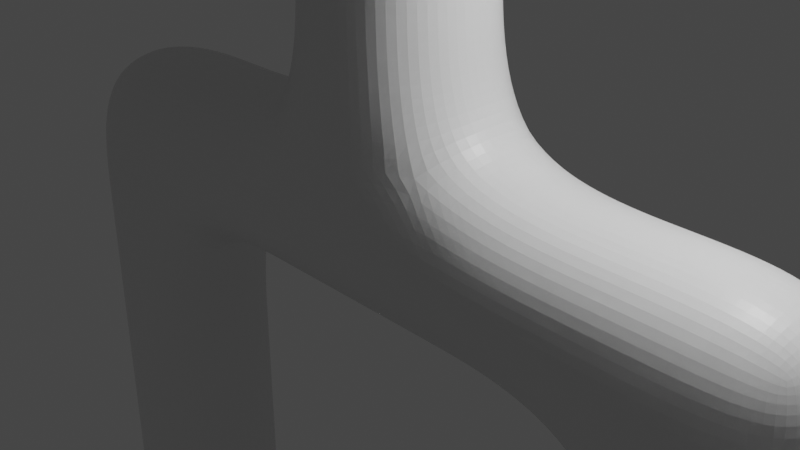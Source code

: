 # Source: weird-humanoid.blend  (saved by Blender 2.93.20; exported with 4.5.12 LTS)
import bpy
from mathutils import Matrix  # noqa: F401  (used for matrix-valued properties, if any)

bpy.ops.wm.read_factory_settings(use_empty=True)
scene = bpy.context.scene
scene.name = 'Scene'

# ---- collections
col_collection = bpy.data.collections.new('Collection'); scene.collection.children.link(col_collection)

# ---- materials (node trees are filled in below, after node groups)
mat_material = bpy.data.materials.new('Material')
mat_material.alpha_threshold = 0.0
mat_material.use_transparent_shadow = False
mat_material.line_color = (0.0, 0.0, 0.0, 1.0)

# ---- material node trees
mat_material.use_nodes = True; mat_material.node_tree.nodes.clear()
_N = mat_material.node_tree.nodes; _L = mat_material.node_tree.links
n0 = _N.new('ShaderNodeOutputMaterial'); n0.name = 'Material Output'; n0.location = (300, 300)
n1 = _N.new('ShaderNodeBsdfPrincipled'); n1.name = 'Principled BSDF'; n1.location = (10, 300)
n1.distribution = 'GGX'
n1.subsurface_method = 'BURLEY'
n1.inputs[2].default_value = 0.4
n1.inputs[3].default_value = 1.45
n1.inputs[27].default_value = (0.0, 0.0, 0.0, 1.0)
n1.inputs[28].default_value = 1.0
_L.new(n1.outputs[0], n0.inputs[0])
n0.is_active_output = True

# ---- world
world_world = bpy.data.worlds.new('World'); scene.world = world_world
world_world.use_nodes = True; world_world.node_tree.nodes.clear()
_N = world_world.node_tree.nodes; _L = world_world.node_tree.links
n0 = _N.new('ShaderNodeOutputWorld'); n0.name = 'World Output'; n0.location = (300, 300)
n1 = _N.new('ShaderNodeBackground'); n1.name = 'Background'; n1.location = (10, 300)
n1.inputs[0].default_value = (0.05088, 0.05088, 0.05088, 1.0)
_L.new(n1.outputs[0], n0.inputs[0])
n0.is_active_output = True
world_world.color = (0.05088, 0.05088, 0.05088)
world_world.use_sun_shadow = False
world_world.sun_shadow_jitter_overblur = 0.0

# ---- cameras
cam_camera = bpy.data.cameras.new('Camera')
cam_camera.clip_end = 100.0
cam_camera.ortho_scale = 7.314

# ---- lights
light_light = bpy.data.lights.new('Light', 'POINT')
light_light.transmission_factor = 0.0
light_light.energy = 1000.0
light_light.shadow_soft_size = 0.1
light_light.shadow_maximum_resolution = 0.006
light_light.use_absolute_resolution = True

# ---- meshes
me_cube = bpy.data.meshes.new('Cube')
me_cube.from_pydata([(1.0, 1.0, 1.0), (1.0, 1.0, -1.0), (1.0, -1.0, 1.0), (1.0, -1.0, -1.0), (-1.0, 1.0, 1.0), (-1.0, 1.0, -1.0), (-1.0, -1.0, 1.0), (-1.0, -1.0, -1.0), (3.0, 1.0, 1.0), (3.0, 1.0, -1.0), (3.0, -1.0, 1.0), (3.0, -1.0, -1.0), (5.0, 1.0, 1.0), (5.0, 1.0, -1.0), (5.0, -1.0, 1.0), (5.0, -1.0, -1.0), (-3.0, 1.0, -1.0), (-3.0, -1.0, -1.0), (-3.0, -1.0, 1.0), (-3.0, 1.0, 1.0), (-5.0, 1.0, -1.0), (-5.0, -1.0, -1.0), (-5.0, -1.0, 1.0), (-5.0, 1.0, 1.0), (3.0, -1.0, -3.0), (3.0, 1.0, -3.0), (5.0, -1.0, -3.0), (5.0, 1.0, -3.0), (3.0, -1.0, -5.0), (3.0, 1.0, -5.0), (5.0, -1.0, -5.0), (5.0, 1.0, -5.0), (3.0, -1.0, -7.0), (3.0, 1.0, -7.0), (5.0, -1.0, -7.0), (5.0, 1.0, -7.0), (-3.0, 1.0, -3.0), (-3.0, -1.0, -3.0), (-5.0, 1.0, -3.0), (-5.0, -1.0, -3.0), (-3.0, 1.0, -5.0), (-3.0, -1.0, -5.0), (-5.0, 1.0, -5.0), (-5.0, -1.0, -5.0), (-3.0, 1.0, -7.0), (-3.0, -1.0, -7.0), (-5.0, 1.0, -7.0), (-5.0, -1.0, -7.0), (3.0, -1.0, -8.0), (3.0, 1.0, -8.0), (5.0, -1.0, -8.0), (5.0, 1.0, -8.0), (-3.0, 1.0, -8.0), (-3.0, -1.0, -8.0), (-5.0, 1.0, -8.0), (-5.0, -1.0, -8.0), (5.0, -2.0, -7.0), (3.0, -2.0, -7.0), (5.0, -2.0, -8.0), (3.0, -2.0, -8.0), (-5.0, -2.0, -7.0), (-3.0, -2.0, -7.0), (-5.0, -2.0, -8.0), (-3.0, -2.0, -8.0), (1.0, -1.0, 3.0), (-1.0, -1.0, 3.0), (1.0, 1.0, 3.0), (-1.0, 1.0, 3.0), (1.0, -1.0, 5.0), (-1.0, -1.0, 5.0), (1.0, 1.0, 5.0), (-1.0, 1.0, 5.0), (1.0, -1.0, 7.0), (-1.0, -1.0, 7.0), (1.0, 1.0, 7.0), (-1.0, 1.0, 7.0), (1.0, -1.0, 9.0), (-1.0, -1.0, 9.0), (1.0, 1.0, 9.0), (-1.0, 1.0, 9.0), (3.0, 1.0, 7.0), (3.0, -1.0, 7.0), (3.0, 1.0, 9.0), (3.0, -1.0, 9.0), (5.0, 1.0, 7.0), (5.0, -1.0, 7.0), (5.0, 1.0, 9.0), (5.0, -1.0, 9.0), (7.238, 1.0, 7.0), (7.238, -1.0, 7.0), (7.238, 1.0, 9.0), (7.238, -1.0, 9.0), (9.238, 1.0, 7.0), (9.238, -1.0, 7.0), (9.238, 1.0, 9.0), (9.238, -1.0, 9.0), (11.24, 1.0, 7.0), (11.24, -1.0, 7.0), (11.24, 1.0, 9.0), (11.24, -1.0, 9.0), (13.24, 1.0, 7.0), (13.24, -1.0, 7.0), (13.24, 1.0, 9.0), (13.24, -1.0, 9.0), (-3.0, -1.0, 7.0), (-3.0, 1.0, 7.0), (-3.0, -1.0, 9.0), (-3.0, 1.0, 9.0), (-5.0, -1.0, 7.0), (-5.0, 1.0, 7.0), (-5.0, -1.0, 9.0), (-5.0, 1.0, 9.0), (-7.0, -1.0, 7.0), (-7.0, 1.0, 7.0), (-7.0, -1.0, 9.0), (-7.0, 1.0, 9.0), (-9.0, -1.0, 7.0), (-9.0, 1.0, 7.0), (-9.0, -1.0, 9.0), (-9.0, 1.0, 9.0), (-11.0, -1.0, 7.0), (-11.0, 1.0, 7.0), (-11.0, -1.0, 9.0), (-11.0, 1.0, 9.0), (-13.0, -1.0, 7.0), (-13.0, 1.0, 7.0), (-13.0, -1.0, 9.0), (-13.0, 1.0, 9.0), (13.24, 0.5, 7.0), (13.24, 0.0, 7.0), (13.24, -0.5, 7.0), (13.24, 0.5, 9.0), (13.24, 0.0, 9.0), (13.24, -0.5, 9.0), (13.24, -1.0, 7.5), (13.24, -1.0, 8.0), (13.24, -1.0, 8.5), (13.24, 1.0, 8.5), (13.24, 1.0, 8.0), (13.24, 1.0, 7.5), (13.24, -0.5, 7.5), (13.24, -0.5, 8.0), (13.24, -0.5, 8.5), (13.24, 0.0, 7.5), (13.24, 0.0, 8.0), (13.24, 0.0, 8.5), (13.24, 0.5, 7.5), (13.24, 0.5, 8.0), (13.24, 0.5, 8.5), (15.76, 1.0, 9.0), (15.76, 0.5, 9.0), (15.76, 1.0, 8.5), (15.76, 0.5, 8.5), (16.18, 1.0, 8.5), (16.18, 1.0, 8.0), (16.18, 0.5, 8.0), (16.18, 0.5, 8.5), (15.37, 1.0, 8.0), (15.37, 1.0, 7.5), (15.37, 0.5, 7.5), (15.37, 0.5, 8.0), (14.47, 1.0, 7.5), (14.47, 1.0, 7.0), (14.47, 0.5, 7.0), (14.47, 0.5, 7.5), (14.87, -0.5, 9.0), (14.87, -1.0, 9.0), (14.87, -1.0, 8.5), (14.87, -0.5, 8.5), (-13.0, -0.5, 7.0), (-13.0, 0.0, 7.0), (-13.0, 0.5, 7.0), (-13.0, -0.5, 9.0), (-13.0, 0.0, 9.0), (-13.0, 0.5, 9.0), (-13.0, -1.0, 7.5), (-13.0, -1.0, 8.0), (-13.0, -1.0, 8.5), (-13.0, 1.0, 8.5), (-13.0, 1.0, 8.0), (-13.0, 1.0, 7.5), (-13.0, 0.5, 7.5), (-13.0, 0.5, 8.0), (-13.0, 0.5, 8.5), (-13.0, 0.0, 7.5), (-13.0, 0.0, 8.0), (-13.0, 0.0, 8.5), (-13.0, -0.5, 7.5), (-13.0, -0.5, 8.0), (-13.0, -0.5, 8.5), (-14.55, -1.0, 8.5), (-14.55, -1.0, 9.0), (-14.55, -0.5, 9.0), (-14.55, -0.5, 8.5), (-15.02, 0.5, 9.0), (-15.02, 1.0, 9.0), (-15.02, 1.0, 8.5), (-15.02, 0.5, 8.5), (-15.86, 1.0, 8.5), (-15.86, 1.0, 8.0), (-15.86, 0.5, 8.0), (-15.86, 0.5, 8.5), (-14.76, 1.0, 8.0), (-14.76, 1.0, 7.5), (-14.76, 0.5, 7.5), (-14.76, 0.5, 8.0), (-13.92, 0.5, 7.0), (-13.92, 1.0, 7.0), (-13.92, 1.0, 7.5), (-13.92, 0.5, 7.5), (1.0, -1.0, 10.08), (-1.0, -1.0, 10.08), (1.0, 1.0, 10.08), (-1.0, 1.0, 10.08), (1.752, -1.752, 11.08), (-1.752, -1.752, 11.08), (1.752, 1.752, 11.08), (-1.752, 1.752, 11.08), (2.008, -2.008, 11.41), (-2.008, -2.008, 11.41), (2.008, 2.008, 11.41), (-2.008, 2.008, 11.41), (2.008, -2.008, 11.74), (-2.008, -2.008, 11.74), (2.008, 2.008, 11.74), (-2.008, 2.008, 11.74), (2.008, -2.008, 12.34), (-2.008, -2.008, 12.34), (2.008, 2.008, 12.34), (-2.008, 2.008, 12.34), (0.6238, -0.6238, 13.34), (-0.6238, -0.6238, 13.34), (0.6238, 0.6238, 13.34), (-0.6238, 0.6238, 13.34), (0.0, 0.0, 18.16)], [], [(2, 0, 66, 64), (3, 2, 6, 7), (4, 5, 16, 19), (5, 1, 3, 7), (0, 2, 10, 8), (5, 4, 0, 1), (8, 10, 14, 12), (2, 3, 11, 10), (1, 0, 8, 9), (3, 1, 9, 11), (13, 12, 14, 15), (9, 8, 12, 13), (15, 11, 24, 26), (10, 11, 15, 14), (17, 18, 22, 21), (7, 6, 18, 17), (5, 7, 17, 16), (6, 4, 19, 18), (21, 22, 23, 20), (19, 16, 20, 23), (21, 20, 38, 39), (18, 19, 23, 22), (26, 24, 28, 30), (13, 15, 26, 27), (11, 9, 25, 24), (9, 13, 27, 25), (29, 31, 35, 33), (27, 26, 30, 31), (25, 27, 31, 29), (24, 25, 29, 28), (33, 35, 51, 49), (28, 29, 33, 32), (30, 28, 32, 34), (31, 30, 34, 35), (38, 36, 40, 42), (17, 21, 39, 37), (16, 17, 37, 36), (20, 16, 36, 38), (41, 43, 47, 45), (39, 38, 42, 43), (37, 39, 43, 41), (36, 37, 41, 40), (44, 45, 53, 52), (40, 41, 45, 44), (42, 40, 44, 46), (43, 42, 46, 47), (48, 49, 51, 50), (32, 33, 49, 48), (48, 50, 58, 59), (35, 34, 50, 51), (52, 53, 55, 54), (46, 44, 52, 54), (47, 46, 54, 55), (53, 45, 61, 63), (56, 57, 59, 58), (32, 48, 59, 57), (34, 32, 57, 56), (50, 34, 56, 58), (61, 60, 62, 63), (55, 53, 63, 62), (47, 55, 62, 60), (45, 47, 60, 61), (67, 65, 69, 71), (0, 4, 67, 66), (6, 2, 64, 65), (4, 6, 65, 67), (70, 71, 75, 74), (65, 64, 68, 69), (66, 67, 71, 70), (64, 66, 70, 68), (77, 79, 107, 106), (68, 70, 74, 72), (71, 69, 73, 75), (69, 68, 72, 73), (79, 77, 211, 213), (73, 72, 76, 77), (74, 75, 79, 78), (74, 78, 82, 80), (80, 82, 86, 84), (78, 76, 83, 82), (76, 72, 81, 83), (72, 74, 80, 81), (87, 85, 89, 91), (82, 83, 87, 86), (83, 81, 85, 87), (81, 80, 84, 85), (89, 88, 92, 93), (85, 84, 88, 89), (84, 86, 90, 88), (86, 87, 91, 90), (92, 94, 98, 96), (88, 90, 94, 92), (90, 91, 95, 94), (91, 89, 93, 95), (99, 97, 101, 134, 135, 136, 103), (94, 95, 99, 98), (95, 93, 97, 99), (93, 92, 96, 97), (148, 137, 151, 152), (97, 96, 100, 128, 129, 130, 101), (96, 98, 102, 137, 138, 139, 100), (98, 99, 103, 133, 132, 131, 102), (106, 107, 111, 110), (75, 73, 104, 105), (79, 75, 105, 107), (73, 77, 106, 104), (108, 110, 114, 112), (104, 106, 110, 108), (105, 104, 108, 109), (107, 105, 109, 111), (115, 113, 117, 119), (109, 108, 112, 113), (111, 109, 113, 115), (110, 111, 115, 114), (116, 118, 122, 120), (114, 115, 119, 118), (112, 114, 118, 116), (113, 112, 116, 117), (120, 122, 126, 177, 176, 175, 124), (117, 116, 120, 121), (119, 117, 121, 123), (118, 119, 123, 122), (172, 189, 193, 192), (121, 120, 124, 169, 170, 171, 125), (123, 121, 125, 180, 179, 178, 127), (122, 123, 127, 174, 173, 172, 126), (136, 142, 168, 167), (142, 145, 132, 133), (145, 148, 131, 132), (101, 130, 140, 134), (134, 140, 141, 135), (135, 141, 142, 136), (130, 129, 143, 140), (140, 143, 144, 141), (141, 144, 145, 142), (129, 128, 146, 143), (143, 146, 147, 144), (144, 147, 148, 145), (100, 139, 161, 162), (139, 138, 157, 158), (137, 148, 156, 153), (152, 151, 149, 150), (137, 102, 149, 151), (131, 148, 152, 150), (102, 131, 150, 149), (155, 154, 153, 156), (148, 147, 155, 156), (147, 138, 154, 155), (138, 137, 153, 154), (159, 158, 157, 160), (147, 146, 159, 160), (146, 139, 158, 159), (138, 147, 160, 157), (163, 162, 161, 164), (128, 100, 162, 163), (139, 146, 164, 161), (146, 128, 163, 164), (167, 168, 165, 166), (133, 103, 166, 165), (103, 136, 167, 166), (142, 133, 165, 168), (127, 178, 196, 195), (183, 186, 173, 174), (186, 189, 172, 173), (180, 125, 207, 208), (181, 182, 205, 204), (179, 182, 200, 199), (171, 170, 184, 181), (181, 184, 185, 182), (182, 185, 186, 183), (170, 169, 187, 184), (184, 187, 188, 185), (185, 188, 189, 186), (169, 124, 175, 187), (187, 175, 176, 188), (188, 176, 177, 189), (193, 190, 191, 192), (126, 172, 192, 191), (177, 126, 191, 190), (189, 177, 190, 193), (196, 197, 194, 195), (174, 127, 195, 194), (183, 174, 194, 197), (178, 183, 197, 196), (199, 200, 201, 198), (178, 179, 199, 198), (182, 183, 201, 200), (183, 178, 198, 201), (203, 204, 205, 202), (182, 179, 202, 205), (180, 181, 204, 203), (179, 180, 203, 202), (207, 206, 209, 208), (125, 171, 206, 207), (171, 181, 209, 206), (181, 180, 208, 209), (213, 211, 215, 217), (77, 76, 210, 211), (78, 79, 213, 212), (76, 78, 212, 210), (217, 215, 219, 221), (211, 210, 214, 215), (212, 213, 217, 216), (210, 212, 216, 214), (220, 221, 225, 224), (215, 214, 218, 219), (216, 217, 221, 220), (214, 216, 220, 218), (225, 223, 227, 229), (218, 220, 224, 222), (221, 219, 223, 225), (219, 218, 222, 223), (227, 226, 230, 231), (223, 222, 226, 227), (224, 225, 229, 228), (222, 224, 228, 226), (232, 233, 234), (228, 229, 233, 232), (226, 228, 232, 230), (229, 227, 231, 233), (230, 232, 234), (233, 231, 234), (231, 230, 234)])
_uv = me_cube.uv_layers.new(name='UVMap')
_uv.uv.foreach_set('vector', [0.625, 0.75, 0.625, 0.5, 0.625, 0.5, 0.625, 0.75, 0.375, 0.75, 0.625, 0.75, 0.625, 1.0, 0.375, 1.0, 0.625, 0.25, 0.375, 0.25, 0.375, 0.25, 0.625, 0.25, 0.125, 0.5, 0.375, 0.5, 0.375, 0.75, 0.125, 0.75, 0.625, 0.5, 0.625, 0.75, 0.625, 0.75, 0.625, 0.5, 0.375, 0.25, 0.625, 0.25, 0.625, 0.5, 0.375, 0.5, 0.625, 0.5, 0.625, 0.75, 0.625, 0.75, 0.625, 0.5, 0.625, 0.75, 0.375, 0.75, 0.375, 0.75, 0.625, 0.75, 0.375, 0.5, 0.625, 0.5, 0.625, 0.5, 0.375, 0.5, 0.375, 0.75, 0.375, 0.5, 0.375, 0.5, 0.375, 0.75, 0.375, 0.5, 0.625, 0.5, 0.625, 0.75, 0.375, 0.75, 0.375, 0.5, 0.625, 0.5, 0.625, 0.5, 0.375, 0.5, 0.375, 0.75, 0.375, 0.75, 0.375, 0.75, 0.375, 0.75, 0.625, 0.75, 0.375, 0.75, 0.375, 0.75, 0.625, 0.75, 0.375, 1.0, 0.625, 1.0, 0.625, 1.0, 0.375, 1.0, 0.375, 1.0, 0.625, 1.0, 0.625, 1.0, 0.375, 1.0, 0.125, 0.5, 0.125, 0.75, 0.125, 0.75, 0.125, 0.5, 0.875, 0.75, 0.875, 0.5, 0.875, 0.5, 0.875, 0.75, 0.375, 0.0, 0.625, 0.0, 0.625, 0.25, 0.375, 0.25, 0.625, 0.25, 0.375, 0.25, 0.375, 0.25, 0.625, 0.25, 0.375, 0.0, 0.375, 0.25, 0.375, 0.25, 0.375, 0.0, 0.875, 0.75, 0.875, 0.5, 0.875, 0.5, 0.875, 0.75, 0.375, 0.75, 0.375, 0.75, 0.375, 0.75, 0.375, 0.75, 0.375, 0.5, 0.375, 0.75, 0.375, 0.75, 0.375, 0.5, 0.375, 0.75, 0.375, 0.5, 0.375, 0.5, 0.375, 0.75, 0.375, 0.5, 0.375, 0.5, 0.375, 0.5, 0.375, 0.5, 0.375, 0.5, 0.375, 0.5, 0.375, 0.5, 0.375, 0.5, 0.375, 0.5, 0.375, 0.75, 0.375, 0.75, 0.375, 0.5, 0.375, 0.5, 0.375, 0.5, 0.375, 0.5, 0.375, 0.5, 0.375, 0.75, 0.375, 0.5, 0.375, 0.5, 0.375, 0.75, 0.375, 0.5, 0.375, 0.5, 0.375, 0.5, 0.375, 0.5, 0.375, 0.75, 0.375, 0.5, 0.375, 0.5, 0.375, 0.75, 0.375, 0.75, 0.375, 0.75, 0.375, 0.75, 0.375, 0.75, 0.375, 0.5, 0.375, 0.75, 0.375, 0.75, 0.375, 0.5, 0.375, 0.25, 0.375, 0.25, 0.375, 0.25, 0.375, 0.25, 0.375, 1.0, 0.375, 1.0, 0.375, 1.0, 0.375, 1.0, 0.125, 0.5, 0.125, 0.75, 0.125, 0.75, 0.125, 0.5, 0.375, 0.25, 0.375, 0.25, 0.375, 0.25, 0.375, 0.25, 0.375, 1.0, 0.375, 1.0, 0.375, 1.0, 0.375, 1.0, 0.375, 0.0, 0.375, 0.25, 0.375, 0.25, 0.375, 0.0, 0.375, 1.0, 0.375, 1.0, 0.375, 1.0, 0.375, 1.0, 0.125, 0.5, 0.125, 0.75, 0.125, 0.75, 0.125, 0.5, 0.125, 0.5, 0.125, 0.75, 0.125, 0.75, 0.125, 0.5, 0.125, 0.5, 0.125, 0.75, 0.125, 0.75, 0.125, 0.5, 0.375, 0.25, 0.375, 0.25, 0.375, 0.25, 0.375, 0.25, 0.375, 0.0, 0.375, 0.25, 0.375, 0.25, 0.375, 0.0, 0.375, 0.75, 0.375, 0.5, 0.375, 0.5, 0.375, 0.75, 0.375, 0.75, 0.375, 0.5, 0.375, 0.5, 0.375, 0.75, 0.375, 0.75, 0.375, 0.75, 0.375, 0.75, 0.375, 0.75, 0.375, 0.5, 0.375, 0.75, 0.375, 0.75, 0.375, 0.5, 0.125, 0.5, 0.125, 0.75, 0.125, 0.75, 0.125, 0.5, 0.375, 0.25, 0.375, 0.25, 0.375, 0.25, 0.375, 0.25, 0.375, 0.0, 0.375, 0.25, 0.375, 0.25, 0.375, 0.0, 0.125, 0.75, 0.125, 0.75, 0.125, 0.75, 0.125, 0.75, 0.375, 0.75, 0.375, 0.75, 0.375, 0.75, 0.375, 0.75, 0.375, 0.75, 0.375, 0.75, 0.375, 0.75, 0.375, 0.75, 0.375, 0.75, 0.375, 0.75, 0.375, 0.75, 0.375, 0.75, 0.375, 0.75, 0.375, 0.75, 0.375, 0.75, 0.375, 0.75, 0.375, 1.0, 0.375, 1.0, 0.375, 1.0, 0.375, 1.0, 0.125, 0.75, 0.125, 0.75, 0.125, 0.75, 0.125, 0.75, 0.375, 0.0, 0.375, 0.0, 0.375, 0.0, 0.375, 0.0, 0.375, 1.0, 0.375, 1.0, 0.375, 1.0, 0.375, 1.0, 0.875, 0.5, 0.875, 0.75, 0.875, 0.75, 0.875, 0.5, 0.625, 0.5, 0.625, 0.25, 0.625, 0.25, 0.625, 0.5, 0.625, 1.0, 0.625, 0.75, 0.625, 0.75, 0.625, 1.0, 0.875, 0.5, 0.875, 0.75, 0.875, 0.75, 0.875, 0.5, 0.625, 0.5, 0.625, 0.25, 0.625, 0.25, 0.625, 0.5, 0.625, 1.0, 0.625, 0.75, 0.625, 0.75, 0.625, 1.0, 0.625, 0.5, 0.625, 0.25, 0.625, 0.25, 0.625, 0.5, 0.625, 0.75, 0.625, 0.5, 0.625, 0.5, 0.625, 0.75, 0.875, 0.75, 0.875, 0.5, 0.875, 0.5, 0.875, 0.75, 0.625, 0.75, 0.625, 0.5, 0.625, 0.5, 0.625, 0.75, 0.875, 0.5, 0.875, 0.75, 0.875, 0.75, 0.875, 0.5, 0.625, 1.0, 0.625, 0.75, 0.625, 0.75, 0.625, 1.0, 0.875, 0.5, 0.875, 0.75, 0.875, 0.75, 0.875, 0.5, 0.625, 1.0, 0.625, 0.75, 0.625, 0.75, 0.625, 1.0, 0.625, 0.5, 0.625, 0.25, 0.625, 0.25, 0.625, 0.5, 0.625, 0.5, 0.625, 0.5, 0.625, 0.5, 0.625, 0.5, 0.625, 0.5, 0.625, 0.5, 0.625, 0.5, 0.625, 0.5, 0.625, 0.5, 0.625, 0.75, 0.625, 0.75, 0.625, 0.5, 0.625, 0.75, 0.625, 0.75, 0.625, 0.75, 0.625, 0.75, 0.625, 0.75, 0.625, 0.5, 0.625, 0.5, 0.625, 0.75, 0.625, 0.75, 0.625, 0.75, 0.625, 0.75, 0.625, 0.75, 0.625, 0.5, 0.625, 0.75, 0.625, 0.75, 0.625, 0.5, 0.625, 0.75, 0.625, 0.75, 0.625, 0.75, 0.625, 0.75, 0.625, 0.75, 0.625, 0.5, 0.625, 0.5, 0.625, 0.75, 0.625, 0.75, 0.625, 0.5, 0.625, 0.5, 0.625, 0.75, 0.625, 0.75, 0.625, 0.5, 0.625, 0.5, 0.625, 0.75, 0.625, 0.5, 0.625, 0.5, 0.625, 0.5, 0.625, 0.5, 0.625, 0.5, 0.625, 0.75, 0.625, 0.75, 0.625, 0.5, 0.625, 0.5, 0.625, 0.5, 0.625, 0.5, 0.625, 0.5, 0.625, 0.5, 0.625, 0.5, 0.625, 0.5, 0.625, 0.5, 0.625, 0.5, 0.625, 0.75, 0.625, 0.75, 0.625, 0.5, 0.625, 0.75, 0.625, 0.75, 0.625, 0.75, 0.625, 0.75, 0.625, 0.75, 0.625, 0.75, 0.625, 0.75, 0.625, 0.75, 0.625, 0.75, 0.625, 0.75, 0.625, 0.75, 0.625, 0.5, 0.625, 0.75, 0.625, 0.75, 0.625, 0.5, 0.625, 0.75, 0.625, 0.75, 0.625, 0.75, 0.625, 0.75, 0.625, 0.75, 0.625, 0.5, 0.625, 0.5, 0.625, 0.75, 0.625, 0.5625, 0.625, 0.5, 0.625, 0.5, 0.625, 0.5625, 0.625, 0.75, 0.625, 0.5, 0.625, 0.5, 0.625, 0.5625, 0.625, 0.625, 0.625, 0.6875, 0.625, 0.75, 0.625, 0.5, 0.625, 0.5, 0.625, 0.5, 0.625, 0.5, 0.625, 0.5, 0.625, 0.5, 0.625, 0.5, 0.625, 0.5, 0.625, 0.75, 0.625, 0.75, 0.625, 0.6875, 0.625, 0.625, 0.625, 0.5625, 0.625, 0.5, 0.875, 0.75, 0.875, 0.5, 0.875, 0.5, 0.875, 0.75, 0.875, 0.5, 0.875, 0.75, 0.875, 0.75, 0.875, 0.5, 0.625, 0.25, 0.625, 0.25, 0.625, 0.25, 0.625, 0.25, 0.625, 1.0, 0.625, 1.0, 0.625, 1.0, 0.625, 1.0, 0.625, 1.0, 0.625, 1.0, 0.625, 1.0, 0.625, 1.0, 0.625, 1.0, 0.625, 1.0, 0.625, 1.0, 0.625, 1.0, 0.875, 0.5, 0.875, 0.75, 0.875, 0.75, 0.875, 0.5, 0.625, 0.25, 0.625, 0.25, 0.625, 0.25, 0.625, 0.25, 0.625, 0.25, 0.625, 0.25, 0.625, 0.25, 0.625, 0.25, 0.875, 0.5, 0.875, 0.75, 0.875, 0.75, 0.875, 0.5, 0.625, 0.25, 0.625, 0.25, 0.625, 0.25, 0.625, 0.25, 0.875, 0.75, 0.875, 0.5, 0.875, 0.5, 0.875, 0.75, 0.625, 1.0, 0.625, 1.0, 0.625, 1.0, 0.625, 1.0, 0.875, 0.75, 0.875, 0.5, 0.875, 0.5, 0.875, 0.75, 0.625, 1.0, 0.625, 1.0, 0.625, 1.0, 0.625, 1.0, 0.875, 0.5, 0.875, 0.75, 0.875, 0.75, 0.875, 0.5, 0.625, 1.0, 0.625, 1.0, 0.625, 1.0, 0.625, 1.0, 0.625, 1.0, 0.625, 1.0, 0.625, 1.0, 0.875, 0.5, 0.875, 0.75, 0.875, 0.75, 0.875, 0.5, 0.625, 0.25, 0.625, 0.25, 0.625, 0.25, 0.625, 0.25, 0.875, 0.75, 0.875, 0.5, 0.875, 0.5, 0.875, 0.75, 0.875, 0.6875, 0.875, 0.6875, 0.875, 0.6875, 0.875, 0.6875, 0.875, 0.5, 0.875, 0.75, 0.875, 0.75, 0.875, 0.6875, 0.875, 0.625, 0.875, 0.5625, 0.875, 0.5, 0.625, 0.25, 0.625, 0.25, 0.625, 0.25, 0.625, 0.25, 0.625, 0.25, 0.625, 0.25, 0.625, 0.25, 0.875, 0.75, 0.875, 0.5, 0.875, 0.5, 0.875, 0.5625, 0.875, 0.625, 0.875, 0.6875, 0.875, 0.75, 0.625, 0.75, 0.625, 0.6875, 0.625, 0.6875, 0.625, 0.75, 0.625, 0.6875, 0.625, 0.625, 0.625, 0.625, 0.625, 0.6875, 0.625, 0.625, 0.625, 0.5625, 0.625, 0.5625, 0.625, 0.625, 0.625, 0.75, 0.625, 0.6875, 0.625, 0.6875, 0.625, 0.75, 0.625, 0.75, 0.625, 0.6875, 0.625, 0.6875, 0.625, 0.75, 0.625, 0.75, 0.625, 0.6875, 0.625, 0.6875, 0.625, 0.75, 0.625, 0.6875, 0.625, 0.625, 0.625, 0.625, 0.625, 0.6875, 0.625, 0.6875, 0.625, 0.625, 0.625, 0.625, 0.625, 0.6875, 0.625, 0.6875, 0.625, 0.625, 0.625, 0.625, 0.625, 0.6875, 0.625, 0.625, 0.625, 0.5625, 0.625, 0.5625, 0.625, 0.625, 0.625, 0.625, 0.625, 0.5625, 0.625, 0.5625, 0.625, 0.625, 0.625, 0.625, 0.625, 0.5625, 0.625, 0.5625, 0.625, 0.625, 0.625, 0.5, 0.625, 0.5, 0.625, 0.5, 0.625, 0.5, 0.625, 0.5, 0.625, 0.5, 0.625, 0.5, 0.625, 0.5, 0.625, 0.5, 0.625, 0.5625, 0.625, 0.5625, 0.625, 0.5, 0.625, 0.5625, 0.625, 0.5, 0.625, 0.5, 0.625, 0.5625, 0.625, 0.5, 0.625, 0.5, 0.625, 0.5, 0.625, 0.5, 0.625, 0.5625, 0.625, 0.5625, 0.625, 0.5625, 0.625, 0.5625, 0.625, 0.5, 0.625, 0.5625, 0.625, 0.5625, 0.625, 0.5, 0.625, 0.5625, 0.625, 0.5, 0.625, 0.5, 0.625, 0.5625, 0.625, 0.5625, 0.625, 0.5625, 0.625, 0.5625, 0.625, 0.5625, 0.625, 0.5625, 0.625, 0.5, 0.625, 0.5, 0.625, 0.5625, 0.625, 0.5, 0.625, 0.5, 0.625, 0.5, 0.625, 0.5, 0.625, 0.5625, 0.625, 0.5, 0.625, 0.5, 0.625, 0.5625, 0.625, 0.5625, 0.625, 0.5625, 0.625, 0.5625, 0.625, 0.5625, 0.625, 0.5625, 0.625, 0.5, 0.625, 0.5, 0.625, 0.5625, 0.625, 0.5, 0.625, 0.5625, 0.625, 0.5625, 0.625, 0.5, 0.625, 0.5625, 0.625, 0.5, 0.625, 0.5, 0.625, 0.5625, 0.625, 0.5625, 0.625, 0.5, 0.625, 0.5, 0.625, 0.5625, 0.625, 0.5, 0.625, 0.5625, 0.625, 0.5625, 0.625, 0.5, 0.625, 0.5625, 0.625, 0.5625, 0.625, 0.5625, 0.625, 0.5625, 0.625, 0.75, 0.625, 0.6875, 0.625, 0.6875, 0.625, 0.75, 0.625, 0.6875, 0.625, 0.75, 0.625, 0.75, 0.625, 0.6875, 0.625, 0.75, 0.625, 0.75, 0.625, 0.75, 0.625, 0.75, 0.625, 0.6875, 0.625, 0.6875, 0.625, 0.6875, 0.625, 0.6875, 0.625, 0.25, 0.625, 0.25, 0.625, 0.25, 0.625, 0.25, 0.875, 0.5625, 0.875, 0.625, 0.875, 0.625, 0.875, 0.5625, 0.875, 0.625, 0.875, 0.6875, 0.875, 0.6875, 0.875, 0.625, 0.625, 0.25, 0.625, 0.25, 0.625, 0.25, 0.625, 0.25, 0.875, 0.5625, 0.875, 0.5625, 0.875, 0.5625, 0.875, 0.5625, 0.875, 0.5, 0.875, 0.5625, 0.875, 0.5625, 0.875, 0.5, 0.875, 0.5625, 0.875, 0.625, 0.875, 0.625, 0.875, 0.5625, 0.875, 0.5625, 0.875, 0.625, 0.875, 0.625, 0.875, 0.5625, 0.875, 0.5625, 0.875, 0.625, 0.875, 0.625, 0.875, 0.5625, 0.875, 0.625, 0.875, 0.6875, 0.875, 0.6875, 0.875, 0.625, 0.875, 0.625, 0.875, 0.6875, 0.875, 0.6875, 0.875, 0.625, 0.875, 0.625, 0.875, 0.6875, 0.875, 0.6875, 0.875, 0.625, 0.875, 0.6875, 0.875, 0.75, 0.875, 0.75, 0.875, 0.6875, 0.875, 0.6875, 0.875, 0.75, 0.875, 0.75, 0.875, 0.6875, 0.875, 0.6875, 0.875, 0.75, 0.875, 0.75, 0.875, 0.6875, 0.875, 0.6875, 0.875, 0.75, 0.875, 0.75, 0.875, 0.6875, 0.875, 0.75, 0.875, 0.6875, 0.875, 0.6875, 0.875, 0.75, 0.625, 1.0, 0.625, 1.0, 0.625, 1.0, 0.625, 1.0, 0.875, 0.6875, 0.875, 0.75, 0.875, 0.75, 0.875, 0.6875, 0.875, 0.5, 0.875, 0.5625, 0.875, 0.5625, 0.875, 0.5, 0.875, 0.5625, 0.875, 0.5, 0.875, 0.5, 0.875, 0.5625, 0.875, 0.5625, 0.875, 0.5625, 0.875, 0.5625, 0.875, 0.5625, 0.875, 0.5, 0.875, 0.5625, 0.875, 0.5625, 0.875, 0.5, 0.875, 0.5, 0.875, 0.5625, 0.875, 0.5625, 0.875, 0.5, 0.625, 0.25, 0.625, 0.25, 0.625, 0.25, 0.625, 0.25, 0.875, 0.5625, 0.875, 0.5625, 0.875, 0.5625, 0.875, 0.5625, 0.875, 0.5625, 0.875, 0.5, 0.875, 0.5, 0.875, 0.5625, 0.875, 0.5, 0.875, 0.5625, 0.875, 0.5625, 0.875, 0.5, 0.875, 0.5625, 0.875, 0.5, 0.875, 0.5, 0.875, 0.5625, 0.875, 0.5, 0.875, 0.5625, 0.875, 0.5625, 0.875, 0.5, 0.625, 0.25, 0.625, 0.25, 0.625, 0.25, 0.625, 0.25, 0.875, 0.5, 0.875, 0.5625, 0.875, 0.5625, 0.875, 0.5, 0.875, 0.5, 0.875, 0.5625, 0.875, 0.5625, 0.875, 0.5, 0.875, 0.5625, 0.875, 0.5625, 0.875, 0.5625, 0.875, 0.5625, 0.875, 0.5625, 0.875, 0.5, 0.875, 0.5, 0.875, 0.5625, 0.875, 0.5, 0.875, 0.75, 0.875, 0.75, 0.875, 0.5, 0.625, 1.0, 0.625, 0.75, 0.625, 0.75, 0.625, 1.0, 0.625, 0.5, 0.625, 0.25, 0.625, 0.25, 0.625, 0.5, 0.625, 0.75, 0.625, 0.5, 0.625, 0.5, 0.625, 0.75, 0.875, 0.5, 0.875, 0.75, 0.875, 0.75, 0.875, 0.5, 0.625, 1.0, 0.625, 0.75, 0.625, 0.75, 0.625, 1.0, 0.625, 0.5, 0.625, 0.25, 0.625, 0.25, 0.625, 0.5, 0.625, 0.75, 0.625, 0.5, 0.625, 0.5, 0.625, 0.75, 0.625, 0.5, 0.625, 0.25, 0.625, 0.25, 0.625, 0.5, 0.625, 1.0, 0.625, 0.75, 0.625, 0.75, 0.625, 1.0, 0.625, 0.5, 0.625, 0.25, 0.625, 0.25, 0.625, 0.5, 0.625, 0.75, 0.625, 0.5, 0.625, 0.5, 0.625, 0.75, 0.875, 0.5, 0.875, 0.75, 0.875, 0.75, 0.875, 0.5, 0.625, 0.75, 0.625, 0.5, 0.625, 0.5, 0.625, 0.75, 0.875, 0.5, 0.875, 0.75, 0.875, 0.75, 0.875, 0.5, 0.625, 1.0, 0.625, 0.75, 0.625, 0.75, 0.625, 1.0, 0.625, 1.0, 0.625, 0.75, 0.625, 0.75, 0.625, 1.0, 0.625, 1.0, 0.625, 0.75, 0.625, 0.75, 0.625, 1.0, 0.625, 0.5, 0.625, 0.25, 0.625, 0.25, 0.625, 0.5, 0.625, 0.75, 0.625, 0.5, 0.625, 0.5, 0.625, 0.75, 0.625, 0.5, 0.625, 0.25, 0.625, 0.5, 0.625, 0.5, 0.625, 0.25, 0.625, 0.25, 0.625, 0.5, 0.625, 0.75, 0.625, 0.5, 0.625, 0.5, 0.625, 0.75, 0.875, 0.5, 0.875, 0.75, 0.875, 0.75, 0.875, 0.5, 0.625, 0.75, 0.625, 0.5, 0.625, 0.75, 0.875, 0.5, 0.875, 0.75, 0.875, 0.5, 0.625, 1.0, 0.625, 0.75, 0.625, 1.0])
me_cube.materials.append(mat_material)
me_cube.use_remesh_preserve_volume = False
me_cube.use_remesh_preserve_attributes = False
me_cube.use_mirror_vertex_groups = False
me_cube.update()

# ---- objects
ob_cube = bpy.data.objects.new('Cube', me_cube)
ob_light = bpy.data.objects.new('Light', light_light)
ob_camera = bpy.data.objects.new('Camera', cam_camera)

# ---- transforms, parenting, visibility, modifiers, constraints
ob_cube.location = (0.0, 0.0, 0.0)
ob_cube.lock_rotations_4d = False
ob_cube.empty_display_type = 'ARROWS'
ob_cube.lineart.crease_threshold = 0.0
_m = ob_cube.modifiers.new('Subdivision', 'SUBSURF')
_m.levels = 4
_m.render_levels = 4
ob_light.location = (4.076, 1.005, 5.904)
ob_light.rotation_euler = (0.6503, 0.05522, 1.866)
ob_light.lock_rotations_4d = False
ob_light.empty_display_type = 'ARROWS'
ob_light.color = (0.0, 0.0, 0.0, 0.0)
ob_light.lineart.crease_threshold = 0.0
ob_camera.location = (7.359, -6.926, 4.958)
ob_camera.rotation_euler = (1.109, 0.0, 0.8149)
ob_camera.lock_rotations_4d = False
ob_camera.empty_display_type = 'ARROWS'
ob_camera.color = (0.0, 0.0, 0.0, 0.0)
ob_camera.display_type = 'WIRE'
ob_camera.lineart.crease_threshold = 0.0

# ---- collection membership
col_collection.objects.link(ob_cube)
col_collection.objects.link(ob_light)
col_collection.objects.link(ob_camera)

# ---- scene / render settings (as saved in the file)
scene.camera = ob_camera
scene.frame_start = 1; scene.frame_end = 250; scene.frame_set(1)
scene.render.engine = 'BLENDER_EEVEE_NEXT'
scene.cycles.use_denoising = False
scene.cycles.samples = 128
scene.cycles.sampling_pattern = 'TABULATED_SOBOL'
scene.cycles.use_adaptive_sampling = False
scene.cycles.use_light_tree = False
scene.view_settings.view_transform = 'Filmic'
bpy.context.view_layer.update()
